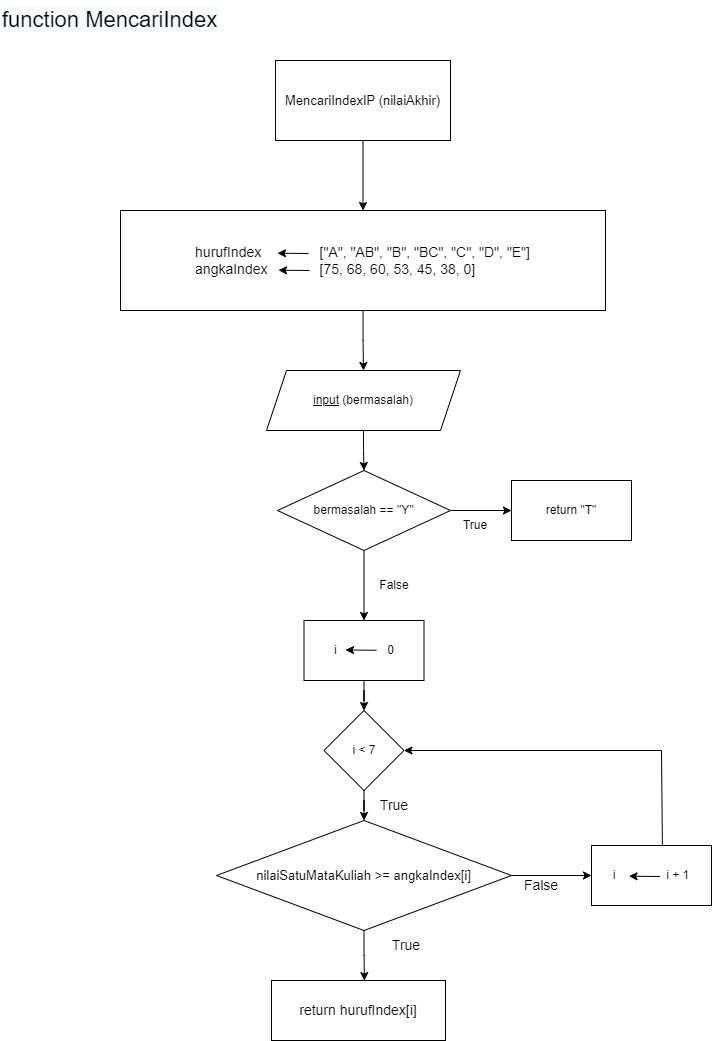

The diagram above was exported from draw.io. Its source (the exported page's mxGraphModel, read from the mxfile embedded in the PNG):
<mxGraphModel dx="798" dy="1521" grid="1" gridSize="10" guides="1" tooltips="1" connect="1" arrows="1" fold="1" page="1" pageScale="1" pageWidth="850" pageHeight="1100" math="0" shadow="0">
  <root>
    <mxCell id="0" />
    <mxCell id="1" parent="0" />
    <mxCell id="Kw-ONCr74KWzT4l89hnd-1" value="&lt;span style=&quot;color: rgb(0, 0, 0); font-family: Helvetica; font-size: 22px; font-style: normal; font-variant-ligatures: normal; font-variant-caps: normal; font-weight: 400; letter-spacing: normal; orphans: 2; text-align: center; text-indent: 0px; text-transform: none; widows: 2; word-spacing: 0px; -webkit-text-stroke-width: 0px; background-color: rgb(248, 249, 250); text-decoration-thickness: initial; text-decoration-style: initial; text-decoration-color: initial; float: none; display: inline !important;&quot;&gt;function&amp;nbsp;MencariIndex&lt;/span&gt;" style="text;whiteSpace=wrap;html=1;" vertex="1" parent="1">
      <mxGeometry x="50" y="-1080" width="240" height="50" as="geometry" />
    </mxCell>
    <mxCell id="Kw-ONCr74KWzT4l89hnd-2" value="" style="edgeStyle=orthogonalEdgeStyle;rounded=0;orthogonalLoop=1;jettySize=auto;html=1;" edge="1" parent="1" source="Kw-ONCr74KWzT4l89hnd-3" target="Kw-ONCr74KWzT4l89hnd-5">
      <mxGeometry relative="1" as="geometry" />
    </mxCell>
    <mxCell id="Kw-ONCr74KWzT4l89hnd-3" value="&lt;font style=&quot;font-size: 13px;&quot;&gt;MencariIndexIP (nilaiAkhir)&lt;/font&gt;" style="rounded=0;whiteSpace=wrap;html=1;" vertex="1" parent="1">
      <mxGeometry x="325" y="-1020" width="175" height="80" as="geometry" />
    </mxCell>
    <mxCell id="Kw-ONCr74KWzT4l89hnd-4" value="" style="edgeStyle=orthogonalEdgeStyle;rounded=0;orthogonalLoop=1;jettySize=auto;html=1;fontSize=13;" edge="1" parent="1" source="Kw-ONCr74KWzT4l89hnd-5">
      <mxGeometry relative="1" as="geometry">
        <mxPoint x="413" y="-710" as="targetPoint" />
      </mxGeometry>
    </mxCell>
    <mxCell id="Kw-ONCr74KWzT4l89hnd-5" value="&lt;div style=&quot;font-size: 14px;&quot;&gt;&lt;font style=&quot;font-size: 14px;&quot;&gt;hurufIndex&amp;nbsp; &lt;span style=&quot;white-space: pre;&quot;&gt;&#09;&lt;/span&gt;&lt;span style=&quot;white-space: pre;&quot;&gt;&#09;&lt;/span&gt;[&quot;A&quot;, &quot;AB&quot;, &quot;B&quot;, &quot;BC&quot;, &quot;C&quot;, &quot;D&quot;, &quot;E&quot;]&lt;/font&gt;&lt;/div&gt;&lt;div style=&quot;text-align: justify; font-size: 14px;&quot;&gt;&lt;font style=&quot;font-size: 14px;&quot;&gt;angkaIndex &lt;span style=&quot;white-space: pre;&quot;&gt;&#09;&lt;span style=&quot;white-space: pre;&quot;&gt;&#09;&lt;/span&gt;&lt;/span&gt;&lt;/font&gt;&lt;span style=&quot;background-color: initial;&quot;&gt;[75, 68, 60, 53, 45, 38, 0]&lt;/span&gt;&lt;/div&gt;" style="shape=rectangle;perimeter=parallelogramPerimeter;whiteSpace=wrap;html=1;fixedSize=1;rounded=0;" vertex="1" parent="1">
      <mxGeometry x="170" y="-870" width="485" height="100" as="geometry" />
    </mxCell>
    <mxCell id="Kw-ONCr74KWzT4l89hnd-6" value="" style="edgeStyle=orthogonalEdgeStyle;rounded=0;orthogonalLoop=1;jettySize=auto;html=1;fontSize=12;" edge="1" parent="1" source="Kw-ONCr74KWzT4l89hnd-7" target="Kw-ONCr74KWzT4l89hnd-8">
      <mxGeometry relative="1" as="geometry" />
    </mxCell>
    <mxCell id="Kw-ONCr74KWzT4l89hnd-7" value="i &lt;span style=&quot;white-space: pre;&quot;&gt;&#09;&lt;/span&gt;&lt;span style=&quot;white-space: pre;&quot;&gt;&#09;&lt;/span&gt;0" style="whiteSpace=wrap;html=1;" vertex="1" parent="1">
      <mxGeometry x="353.5" y="-460" width="120" height="60" as="geometry" />
    </mxCell>
    <mxCell id="Kw-ONCr74KWzT4l89hnd-8" value="i &amp;lt; 7" style="rhombus;whiteSpace=wrap;html=1;" vertex="1" parent="1">
      <mxGeometry x="373.5" y="-370" width="80" height="80" as="geometry" />
    </mxCell>
    <mxCell id="Kw-ONCr74KWzT4l89hnd-9" value="" style="endArrow=classic;html=1;rounded=0;" edge="1" parent="1">
      <mxGeometry width="50" height="50" relative="1" as="geometry">
        <mxPoint x="426" y="-430.24" as="sourcePoint" />
        <mxPoint x="394.9999999999998" y="-430.53" as="targetPoint" />
      </mxGeometry>
    </mxCell>
    <mxCell id="Kw-ONCr74KWzT4l89hnd-10" value="&lt;font style=&quot;font-size: 13px;&quot;&gt;nilaiSatuMataKuliah &amp;gt;= angkaIndex[i]&lt;/font&gt;" style="rhombus;whiteSpace=wrap;html=1;" vertex="1" parent="1">
      <mxGeometry x="266" y="-260" width="295" height="110" as="geometry" />
    </mxCell>
    <mxCell id="Kw-ONCr74KWzT4l89hnd-11" value="" style="edgeStyle=orthogonalEdgeStyle;rounded=0;orthogonalLoop=1;jettySize=auto;html=1;fontSize=12;" edge="1" parent="1" target="Kw-ONCr74KWzT4l89hnd-10">
      <mxGeometry relative="1" as="geometry">
        <mxPoint x="413.4999999999998" y="-290" as="sourcePoint" />
      </mxGeometry>
    </mxCell>
    <mxCell id="Kw-ONCr74KWzT4l89hnd-12" value="" style="edgeStyle=orthogonalEdgeStyle;rounded=0;orthogonalLoop=1;jettySize=auto;html=1;fontSize=12;entryX=0.534;entryY=0.002;entryDx=0;entryDy=0;entryPerimeter=0;" edge="1" parent="1" target="Kw-ONCr74KWzT4l89hnd-23">
      <mxGeometry relative="1" as="geometry">
        <mxPoint x="413.4999999999998" y="-150" as="sourcePoint" />
        <mxPoint x="413.5" y="-120" as="targetPoint" />
      </mxGeometry>
    </mxCell>
    <mxCell id="Kw-ONCr74KWzT4l89hnd-13" value="True" style="text;html=1;strokeColor=none;fillColor=none;align=center;verticalAlign=middle;whiteSpace=wrap;rounded=0;fontSize=14;" vertex="1" parent="1">
      <mxGeometry x="426" y="-150" width="60" height="30" as="geometry" />
    </mxCell>
    <mxCell id="Kw-ONCr74KWzT4l89hnd-14" value="" style="endArrow=classic;html=1;rounded=0;fontSize=14;exitX=1;exitY=0.5;exitDx=0;exitDy=0;" edge="1" parent="1" source="Kw-ONCr74KWzT4l89hnd-10">
      <mxGeometry width="50" height="50" relative="1" as="geometry">
        <mxPoint x="561" y="-210" as="sourcePoint" />
        <mxPoint x="641" y="-205" as="targetPoint" />
      </mxGeometry>
    </mxCell>
    <mxCell id="Kw-ONCr74KWzT4l89hnd-15" value="True" style="text;html=1;strokeColor=none;fillColor=none;align=center;verticalAlign=middle;whiteSpace=wrap;rounded=0;fontSize=14;" vertex="1" parent="1">
      <mxGeometry x="413.5" y="-290" width="60" height="30" as="geometry" />
    </mxCell>
    <mxCell id="Kw-ONCr74KWzT4l89hnd-16" value="False" style="text;html=1;strokeColor=none;fillColor=none;align=center;verticalAlign=middle;whiteSpace=wrap;rounded=0;fontSize=14;" vertex="1" parent="1">
      <mxGeometry x="561" y="-210" width="60" height="30" as="geometry" />
    </mxCell>
    <mxCell id="Kw-ONCr74KWzT4l89hnd-17" value="" style="endArrow=classic;html=1;rounded=0;" edge="1" parent="1">
      <mxGeometry width="50" height="50" relative="1" as="geometry">
        <mxPoint x="358" y="-827" as="sourcePoint" />
        <mxPoint x="327.0000000000002" y="-827.29" as="targetPoint" />
      </mxGeometry>
    </mxCell>
    <mxCell id="Kw-ONCr74KWzT4l89hnd-18" value="" style="endArrow=classic;html=1;rounded=0;" edge="1" parent="1">
      <mxGeometry width="50" height="50" relative="1" as="geometry">
        <mxPoint x="359" y="-810" as="sourcePoint" />
        <mxPoint x="328" y="-810.29" as="targetPoint" />
      </mxGeometry>
    </mxCell>
    <mxCell id="Kw-ONCr74KWzT4l89hnd-19" value="i &lt;span style=&quot;white-space: pre;&quot;&gt;&#09;&lt;/span&gt;&lt;span style=&quot;white-space: pre;&quot;&gt;&#09;&lt;/span&gt;i + 1" style="whiteSpace=wrap;html=1;" vertex="1" parent="1">
      <mxGeometry x="641" y="-235" width="120" height="60" as="geometry" />
    </mxCell>
    <mxCell id="Kw-ONCr74KWzT4l89hnd-20" value="" style="endArrow=classic;html=1;rounded=0;" edge="1" parent="1">
      <mxGeometry width="50" height="50" relative="1" as="geometry">
        <mxPoint x="709.5" y="-204" as="sourcePoint" />
        <mxPoint x="678.5" y="-204.28999999999996" as="targetPoint" />
      </mxGeometry>
    </mxCell>
    <mxCell id="Kw-ONCr74KWzT4l89hnd-21" value="" style="endArrow=classic;html=1;rounded=0;fontSize=14;entryX=1;entryY=0.5;entryDx=0;entryDy=0;" edge="1" parent="1" target="Kw-ONCr74KWzT4l89hnd-8">
      <mxGeometry width="50" height="50" relative="1" as="geometry">
        <mxPoint x="711" y="-330" as="sourcePoint" />
        <mxPoint x="631" y="-330" as="targetPoint" />
      </mxGeometry>
    </mxCell>
    <mxCell id="Kw-ONCr74KWzT4l89hnd-22" value="" style="endArrow=none;html=1;rounded=0;fontSize=14;exitX=0.591;exitY=0.013;exitDx=0;exitDy=0;exitPerimeter=0;" edge="1" parent="1" source="Kw-ONCr74KWzT4l89hnd-19">
      <mxGeometry width="50" height="50" relative="1" as="geometry">
        <mxPoint x="701" y="-240" as="sourcePoint" />
        <mxPoint x="711" y="-330" as="targetPoint" />
      </mxGeometry>
    </mxCell>
    <mxCell id="Kw-ONCr74KWzT4l89hnd-23" value="return hurufIndex[i]" style="rounded=0;whiteSpace=wrap;html=1;fontSize=14;" vertex="1" parent="1">
      <mxGeometry x="321" y="-100" width="174" height="60" as="geometry" />
    </mxCell>
    <mxCell id="Kw-ONCr74KWzT4l89hnd-32" value="" style="edgeStyle=orthogonalEdgeStyle;rounded=0;orthogonalLoop=1;jettySize=auto;html=1;" edge="1" parent="1" source="Kw-ONCr74KWzT4l89hnd-25" target="Kw-ONCr74KWzT4l89hnd-31">
      <mxGeometry relative="1" as="geometry" />
    </mxCell>
    <mxCell id="Kw-ONCr74KWzT4l89hnd-25" value="bermasalah == &quot;Y&quot;" style="rhombus;whiteSpace=wrap;html=1;" vertex="1" parent="1">
      <mxGeometry x="327" y="-610" width="173" height="80" as="geometry" />
    </mxCell>
    <mxCell id="Kw-ONCr74KWzT4l89hnd-26" value="" style="endArrow=classic;html=1;rounded=0;exitX=0.5;exitY=1;exitDx=0;exitDy=0;" edge="1" parent="1" source="Kw-ONCr74KWzT4l89hnd-25" target="Kw-ONCr74KWzT4l89hnd-7">
      <mxGeometry width="50" height="50" relative="1" as="geometry">
        <mxPoint x="411.5" y="-530" as="sourcePoint" />
        <mxPoint x="461.5" y="-580" as="targetPoint" />
      </mxGeometry>
    </mxCell>
    <mxCell id="Kw-ONCr74KWzT4l89hnd-29" value="" style="edgeStyle=orthogonalEdgeStyle;rounded=0;orthogonalLoop=1;jettySize=auto;html=1;" edge="1" parent="1" source="Kw-ONCr74KWzT4l89hnd-28" target="Kw-ONCr74KWzT4l89hnd-25">
      <mxGeometry relative="1" as="geometry" />
    </mxCell>
    <mxCell id="Kw-ONCr74KWzT4l89hnd-28" value="&lt;u&gt;input&lt;/u&gt; (bermasalah)" style="shape=parallelogram;perimeter=parallelogramPerimeter;whiteSpace=wrap;html=1;fixedSize=1;" vertex="1" parent="1">
      <mxGeometry x="316" y="-710" width="194" height="60" as="geometry" />
    </mxCell>
    <mxCell id="Kw-ONCr74KWzT4l89hnd-30" value="True" style="text;html=1;strokeColor=none;fillColor=none;align=center;verticalAlign=middle;whiteSpace=wrap;rounded=0;" vertex="1" parent="1">
      <mxGeometry x="495" y="-570" width="60" height="30" as="geometry" />
    </mxCell>
    <mxCell id="Kw-ONCr74KWzT4l89hnd-31" value="return &quot;T&quot;" style="whiteSpace=wrap;html=1;" vertex="1" parent="1">
      <mxGeometry x="561" y="-600" width="120" height="60" as="geometry" />
    </mxCell>
    <mxCell id="Kw-ONCr74KWzT4l89hnd-33" value="False" style="text;html=1;strokeColor=none;fillColor=none;align=center;verticalAlign=middle;whiteSpace=wrap;rounded=0;" vertex="1" parent="1">
      <mxGeometry x="413.5" y="-510" width="60" height="30" as="geometry" />
    </mxCell>
  </root>
</mxGraphModel>